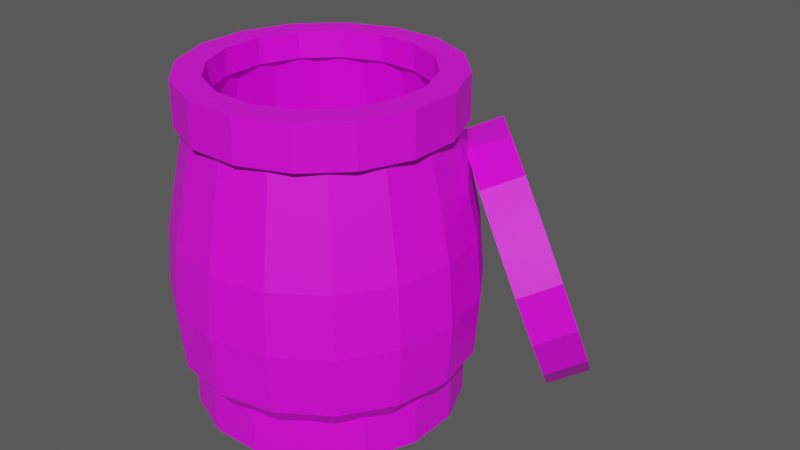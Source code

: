 # Source: Barrel_2.blend  (saved by Blender 3.3.6; exported with 4.5.12 LTS)
import bpy
from mathutils import Matrix  # noqa: F401  (used for matrix-valued properties, if any)

bpy.ops.wm.read_factory_settings(use_empty=True)
scene = bpy.context.scene
scene.name = 'Scene'

# ---- images (referenced by path relative to the original .blend; pixels are not part of the script)
import os
ASSET_DIR = os.environ.get("B2B_ASSET_DIR", "")  # directory of the original .blend (textures are referenced by path, not embedded)
HERE = os.path.dirname(os.path.abspath(__file__))  # packed textures are extracted next to this script under _unpacked/

def load_image(name, relpath, width, height, colorspace="sRGB"):
    """Load a texture the original file referenced (path relative to the .blend, or extracted next to this script)."""
    p = next((c for c in (os.path.join(HERE, relpath), os.path.join(ASSET_DIR, relpath)) if relpath and os.path.exists(c)), "")
    if p:
        img = bpy.data.images.load(p, check_existing=True)
        img.name = name
    else:  # same state as the original file: an image datablock whose file is absent (Cycles renders it pink)
        img = bpy.data.images.new(name, width, height)
        img.source = "FILE"
        img.filepath = "//" + (relpath or name)
    img.colorspace_settings.name = colorspace
    return img
img_txr_3d_barrel_png_001 = load_image('Txr_3D_Barrel.png.001', 'Txr_3D_Barrel.png', 1024, 1024, 'sRGB')

# ---- materials (node trees are filled in below, after node groups)
mat_barrel2 = bpy.data.materials.new('Barrel2')

# ---- material node trees
mat_barrel2.use_nodes = True; mat_barrel2.node_tree.nodes.clear()
_N = mat_barrel2.node_tree.nodes; _L = mat_barrel2.node_tree.links
n0 = _N.new('ShaderNodeBsdfPrincipled'); n0.name = 'Principled BSDF'; n0.location = (10, 300)
n0.distribution = 'GGX'
n0.subsurface_method = 'RANDOM_WALK_SKIN'
n0.inputs[3].default_value = 1.45
n0.inputs[27].default_value = (0.0, 0.0, 0.0, 1.0)
n0.inputs[28].default_value = 1.0
n1 = _N.new('ShaderNodeOutputMaterial'); n1.name = 'Material Output'; n1.location = (300, 300)
n2 = _N.new('ShaderNodeTexImage'); n2.name = 'Image Texture'; n2.location = (-280, 280)
n2.image = img_txr_3d_barrel_png_001
n2.interpolation = 'Closest'
_L.new(n0.outputs[0], n1.inputs[0])
_L.new(n2.outputs[0], n0.inputs[0])
_L.new(n2.outputs[1], n0.inputs[4])
n1.is_active_output = True

# ---- world
world_world_001 = bpy.data.worlds.new('World.001'); scene.world = world_world_001
world_world_001.use_nodes = True; world_world_001.node_tree.nodes.clear()
_N = world_world_001.node_tree.nodes; _L = world_world_001.node_tree.links
n0 = _N.new('ShaderNodeBackground'); n0.name = 'Background'; n0.location = (10, 300)
n0.inputs[0].default_value = (0.08001, 0.08001, 0.08001, 1.0)
n1 = _N.new('ShaderNodeOutputWorld'); n1.name = 'World Output'; n1.location = (300, 300)
_L.new(n0.outputs[0], n1.inputs[0])
n1.is_active_output = True
world_world_001.use_sun_shadow = False
world_world_001.sun_shadow_jitter_overblur = 0.0

# ---- meshes
me_barrel2 = bpy.data.meshes.new('Barrel2')
me_barrel2.from_pydata([(0.05289, 0.682, 0.6453), (0.106, 0.5647, 0.7635), (0.1993, 0.4321, 0.8288), (0.3185, 0.3043, 0.8311), (0.4455, 0.2007, 0.7702), (0.221, 0.7308, 0.6456), (0.2629, 0.6384, 0.7387), (0.3364, 0.5339, 0.7902), (0.4303, 0.4331, 0.792), (0.5304, 0.3515, 0.744), (0.1539, 0.7771, 0.6942), (0.207, 0.6598, 0.8124), (0.3003, 0.5271, 0.8777), (0.4195, 0.3993, 0.88), (0.5465, 0.2958, 0.8191), (0.1604, 0.6738, 0.6162), (0.2023, 0.5814, 0.7094), (0.2758, 0.4768, 0.7608), (0.3697, 0.3761, 0.7627), (0.4698, 0.2945, 0.7147), (0.04796, 0.7661, 0.4921), (0.092, 0.8041, 0.3273), (0.1783, 0.7903, 0.1759), (0.2937, 0.7268, 0.06101), (0.2171, 0.7971, 0.5248), (0.2518, 0.8271, 0.3949), (0.3198, 0.8162, 0.2756), (0.4108, 0.7661, 0.1851), (0.1489, 0.8611, 0.541), (0.193, 0.8992, 0.3762), (0.2793, 0.8854, 0.2248), (0.3947, 0.8219, 0.1099), (0.1565, 0.74, 0.4955), (0.1912, 0.77, 0.3656), (0.2592, 0.7592, 0.2463), (0.3502, 0.7091, 0.1557), (0.6863, 0.2455, 0.1859), (0.6913, 0.1614, 0.3391), (0.6472, 0.1234, 0.504), (0.5609, 0.1372, 0.6553), (0.7202, 0.3868, 0.2835), (0.7241, 0.3206, 0.4042), (0.6894, 0.2906, 0.5342), (0.6214, 0.3015, 0.6535), (0.7873, 0.3406, 0.2349), (0.7922, 0.2565, 0.388), (0.7482, 0.2185, 0.5529), (0.6619, 0.2323, 0.7043), (0.6596, 0.3298, 0.2542), (0.6635, 0.2635, 0.3749), (0.6288, 0.2336, 0.5048), (0.5608, 0.2444, 0.6241), (0.6332, 0.3628, 0.06772), (0.5399, 0.4954, 0.002465), (0.4207, 0.6233, 0.0001096), (0.6783, 0.4792, 0.1903), (0.6048, 0.5838, 0.1389), (0.5109, 0.6845, 0.1371), (0.7342, 0.4578, 0.1166), (0.6409, 0.5905, 0.05138), (0.5217, 0.7183, 0.04902), (0.6177, 0.4222, 0.161), (0.5442, 0.5268, 0.1096), (0.4503, 0.6275, 0.1077), (0.1604, 0.6738, 0.6162), (0.2023, 0.5814, 0.7094), (0.2758, 0.4768, 0.7608), (0.3697, 0.3761, 0.7627), (0.4698, 0.2945, 0.7147), (0.41, 0.5018, 0.4352), (0.1565, 0.74, 0.4955), (0.1912, 0.77, 0.3656), (0.2592, 0.7592, 0.2463), (0.3502, 0.7091, 0.1557), (0.6596, 0.3298, 0.2542), (0.6635, 0.2635, 0.3749), (0.6288, 0.2336, 0.5048), (0.5608, 0.2444, 0.6241), (0.6177, 0.4222, 0.161), (0.5442, 0.5268, 0.1096), (0.4503, 0.6275, 0.1077), (-5.96e-08, -0.448, 0.1471), (0.1714, -0.4139, 0.1471), (0.3168, -0.3168, 0.1471), (0.4139, -0.1714, 0.1471), (0.448, 4.768e-07, 0.1471), (2.98e-08, -0.4928, 0.2059), (0.1886, -0.4553, 0.2059), (0.3485, -0.3485, 0.2059), (0.4553, -0.1886, 0.2059), (0.4928, 4.768e-07, 0.2059), (-5.96e-08, -0.4928, 0.6176), (0.1886, -0.4553, 0.6176), (0.3485, -0.3485, 0.6176), (0.4553, -0.1886, 0.6176), (0.4928, 4.768e-07, 0.6176), (-5.96e-08, -0.4136, 1.0), (0.1583, -0.3821, 1.0), (0.2925, -0.2925, 1.0), (0.3821, -0.1583, 1.0), (0.4136, 5.364e-07, 1.0), (0.5091, 5.364e-07, 0.4118), (0.4704, -0.1948, 0.4118), (-2.98e-08, -0.5091, 0.4118), (0.1948, -0.4704, 0.4118), (0.36, -0.36, 0.4118), (-0.1714, -0.4139, 0.1471), (-0.3168, -0.3168, 0.1471), (-0.4139, -0.1714, 0.1471), (-0.448, 4.768e-07, 0.1471), (-0.1886, -0.4553, 0.2059), (-0.3485, -0.3485, 0.2059), (-0.4553, -0.1886, 0.2059), (-0.4928, 4.172e-07, 0.2059), (-0.1886, -0.4553, 0.6176), (-0.3485, -0.3485, 0.6176), (-0.4553, -0.1886, 0.6176), (-0.4928, 4.768e-07, 0.6176), (-0.1583, -0.3821, 1.0), (-0.2925, -0.2925, 1.0), (-0.3821, -0.1583, 1.0), (-0.4136, 4.172e-07, 1.0), (-0.5091, 5.364e-07, 0.4118), (-0.4704, -0.1948, 0.4118), (-0.1948, -0.4704, 0.4118), (-0.36, -0.36, 0.4118), (-2.98e-08, 0.448, 0.1471), (0.1714, 0.4139, 0.1471), (0.3168, 0.3168, 0.1471), (0.4139, 0.1714, 0.1471), (0.0, 0.4928, 0.2059), (0.1886, 0.4553, 0.2059), (0.3485, 0.3485, 0.2059), (0.4553, 0.1886, 0.2059), (-5.96e-08, 0.4928, 0.6176), (0.1886, 0.4553, 0.6176), (0.3485, 0.3485, 0.6176), (0.4553, 0.1886, 0.6176), (-5.96e-08, 0.4136, 1.0), (0.1583, 0.3821, 1.0), (0.2925, 0.2925, 1.0), (0.3821, 0.1583, 1.0), (0.4704, 0.1948, 0.4118), (0.0, 0.5091, 0.4118), (0.1948, 0.4704, 0.4118), (0.36, 0.36, 0.4118), (-0.1714, 0.4139, 0.1471), (-0.3168, 0.3168, 0.1471), (-0.4139, 0.1714, 0.1471), (-0.1886, 0.4553, 0.2059), (-0.3485, 0.3485, 0.2059), (-0.4553, 0.1886, 0.2059), (-0.1886, 0.4553, 0.6176), (-0.3485, 0.3485, 0.6176), (-0.4553, 0.1886, 0.6176), (-0.1583, 0.3821, 1.0), (-0.2925, 0.2925, 1.0), (-0.3821, 0.1583, 1.0), (-0.4704, 0.1948, 0.4118), (-0.1948, 0.4704, 0.4118), (-0.36, 0.36, 0.4118), (-0.376, -0.2435, 0.9706), (-0.2542, -0.3689, 0.9706), (-0.09367, -0.4381, 0.9706), (0.08111, -0.4406, 0.9706), (0.2435, -0.376, 0.9706), (-0.2963, -0.1919, 1.118), (-0.2003, -0.2907, 1.118), (-0.07382, -0.3453, 1.118), (0.06393, -0.3472, 1.118), (0.1919, -0.2963, 1.118), (-0.376, -0.2435, 1.118), (-0.2542, -0.3689, 1.118), (-0.09367, -0.4381, 1.118), (0.08111, -0.4406, 1.118), (0.2435, -0.376, 1.118), (-0.2963, -0.1919, 1.029), (-0.2003, -0.2907, 1.029), (-0.07382, -0.3453, 1.029), (0.06393, -0.3472, 1.029), (0.1919, -0.2963, 1.029), (-0.4406, -0.08111, 0.9706), (-0.4381, 0.09367, 0.9706), (-0.3689, 0.2542, 0.9706), (-0.2435, 0.376, 0.9706), (-0.3472, -0.06393, 1.118), (-0.3453, 0.07382, 1.118), (-0.2907, 0.2003, 1.118), (-0.1919, 0.2963, 1.118), (-0.4406, -0.08111, 1.118), (-0.4381, 0.09367, 1.118), (-0.3689, 0.2542, 1.118), (-0.2435, 0.376, 1.118), (-0.3472, -0.06393, 1.029), (-0.3453, 0.07382, 1.029), (-0.2907, 0.2003, 1.029), (-0.1919, 0.2963, 1.029), (0.376, 0.2435, 0.9706), (0.4406, 0.08112, 0.9706), (0.4381, -0.09367, 0.9706), (0.3689, -0.2542, 0.9706), (0.2963, 0.1919, 1.118), (0.3472, 0.06393, 1.118), (0.3453, -0.07382, 1.118), (0.2907, -0.2003, 1.118), (0.376, 0.2435, 1.118), (0.4406, 0.08112, 1.118), (0.4381, -0.09367, 1.118), (0.3689, -0.2542, 1.118), (0.2963, 0.1919, 1.029), (0.3472, 0.06393, 1.029), (0.3453, -0.07382, 1.029), (0.2907, -0.2003, 1.029), (0.2542, 0.3689, 0.9706), (0.09367, 0.4381, 0.9706), (-0.08111, 0.4406, 0.9706), (0.2003, 0.2907, 1.118), (0.07382, 0.3453, 1.118), (-0.06393, 0.3472, 1.118), (0.2542, 0.3689, 1.118), (0.09367, 0.4381, 1.118), (-0.08111, 0.4406, 1.118), (0.2003, 0.2907, 1.029), (0.07382, 0.3453, 1.029), (-0.06393, 0.3472, 1.029), (-0.0874, -0.4394, 8.941e-08), (0.0874, -0.4394, 5.96e-08), (0.2489, -0.3725, 5.96e-08), (0.3725, -0.2489, 5.96e-08), (0.4394, -0.0874, 5.96e-08), (-0.06888, -0.3463, 0.1471), (0.06888, -0.3463, 0.1471), (0.1962, -0.2936, 0.1471), (0.2936, -0.1962, 0.1471), (0.3463, -0.06888, 0.1471), (-0.0874, -0.4394, 0.1471), (0.0874, -0.4394, 0.1471), (0.2489, -0.3725, 0.1471), (0.3725, -0.2489, 0.1471), (0.4394, -0.0874, 0.1471), (-0.06888, -0.3463, 0.05882), (0.06888, -0.3463, 0.05882), (0.1962, -0.2936, 0.05882), (0.2936, -0.1962, 0.05882), (0.3463, -0.06888, 0.05882), (-0.2489, -0.3725, 5.96e-08), (-0.3725, -0.2489, 8.941e-08), (-0.4394, -0.0874, 2.98e-08), (-0.4394, 0.0874, 2.98e-08), (-0.1962, -0.2936, 0.1471), (-0.2936, -0.1962, 0.1471), (-0.3463, -0.06888, 0.1471), (-0.3463, 0.06888, 0.1471), (-0.2489, -0.3725, 0.1471), (-0.3725, -0.2489, 0.1471), (-0.4394, -0.0874, 0.1471), (-0.4394, 0.0874, 0.1471), (-0.1962, -0.2936, 0.05882), (-0.2936, -0.1962, 0.05882), (-0.3463, -0.06888, 0.05882), (-0.3463, 0.06888, 0.05882), (0.0874, 0.4394, 5.96e-08), (0.2489, 0.3725, 2.98e-08), (0.3725, 0.2489, 5.96e-08), (0.4394, 0.0874, 5.96e-08), (0.06888, 0.3463, 0.1471), (0.1962, 0.2936, 0.1471), (0.2936, 0.1962, 0.1471), (0.3463, 0.06888, 0.1471), (0.0874, 0.4394, 0.1471), (0.2489, 0.3725, 0.1471), (0.3725, 0.2489, 0.1471), (0.4394, 0.0874, 0.1471), (0.06888, 0.3463, 0.05882), (0.1962, 0.2936, 0.05882), (0.2936, 0.1962, 0.05882), (0.3463, 0.06888, 0.05882), (-0.0874, 0.4394, 5.96e-08), (-0.2489, 0.3725, 5.96e-08), (-0.3725, 0.2489, 5.96e-08), (-0.06888, 0.3463, 0.1471), (-0.1962, 0.2936, 0.1471), (-0.2936, 0.1962, 0.1471), (-0.0874, 0.4394, 0.1471), (-0.2489, 0.3725, 0.1471), (-0.3725, 0.2489, 0.1471), (-0.06888, 0.3463, 0.05882), (-0.1962, 0.2936, 0.05882), (-0.2936, 0.1962, 0.05882), (0.000607, -0.398, 0.1292), (0.1529, -0.3677, 0.1292), (0.2819, -0.2814, 0.1292), (0.3682, -0.1524, 0.1292), (0.3985, -0.0001202, 0.1292), (0.0006071, -0.4378, 0.1912), (0.1681, -0.4045, 0.1912), (0.3101, -0.3096, 0.1912), (0.4049, -0.1676, 0.1912), (0.4383, -0.0001202, 0.1912), (0.0006071, -0.4378, 0.6256), (0.1681, -0.4045, 0.6256), (0.3101, -0.3096, 0.6256), (0.4049, -0.1676, 0.6256), (0.4383, -0.0001203, 0.6256), (0.000607, -0.3674, 1.029), (0.1412, -0.3395, 1.029), (0.2603, -0.2598, 1.029), (0.3399, -0.1407, 1.029), (0.3679, -0.0001202, 1.029), (0.4527, -0.0001202, 0.4084), (0.4183, -0.1731, 0.4084), (0.0006071, -0.4523, 0.4084), (0.1736, -0.4178, 0.4084), (0.3203, -0.3198, 0.4084), (-0.1516, -0.3677, 0.1292), (-0.2807, -0.2814, 0.1292), (-0.367, -0.1524, 0.1292), (-0.3973, -0.0001202, 0.1292), (-0.1669, -0.4045, 0.1912), (-0.3089, -0.3096, 0.1912), (-0.4037, -0.1676, 0.1912), (-0.437, -0.0001202, 0.1912), (-0.1669, -0.4045, 0.6256), (-0.3089, -0.3096, 0.6256), (-0.4037, -0.1676, 0.6256), (-0.437, -0.0001203, 0.6256), (-0.14, -0.3395, 1.029), (-0.2591, -0.2598, 1.029), (-0.3387, -0.1407, 1.029), (-0.3667, -0.0001203, 1.029), (-0.4515, -0.0001203, 0.4084), (-0.4171, -0.1731, 0.4084), (-0.1724, -0.4178, 0.4084), (-0.3191, -0.3198, 0.4084), (0.0006071, 0.3977, 0.1292), (0.1529, 0.3675, 0.1292), (0.2819, 0.2812, 0.1292), (0.3682, 0.1521, 0.1292), (0.0006071, 0.4375, 0.1912), (0.1681, 0.4042, 0.1912), (0.3101, 0.3093, 0.1912), (0.4049, 0.1674, 0.1912), (0.000607, 0.4375, 0.6256), (0.1681, 0.4042, 0.6256), (0.3101, 0.3093, 0.6256), (0.4049, 0.1674, 0.6256), (0.0006071, 0.3672, 1.029), (0.1412, 0.3392, 1.029), (0.2603, 0.2596, 1.029), (0.3399, 0.1404, 1.029), (0.4183, 0.1729, 0.4084), (0.0006071, 0.452, 0.4084), (0.1736, 0.4176, 0.4084), (0.3203, 0.3196, 0.4084), (-0.1516, 0.3675, 0.1292), (-0.2807, 0.2812, 0.1292), (-0.367, 0.1521, 0.1292), (-0.1669, 0.4042, 0.1912), (-0.3089, 0.3093, 0.1912), (-0.4037, 0.1674, 0.1912), (-0.1669, 0.4042, 0.6256), (-0.3089, 0.3093, 0.6256), (-0.4037, 0.1674, 0.6256), (-0.14, 0.3392, 1.029), (-0.2591, 0.2596, 1.029), (-0.3387, 0.1404, 1.029), (-0.4171, 0.1729, 0.4084), (-0.1724, 0.4176, 0.4084), (-0.3191, 0.3196, 0.4084), (0.3908, -0.07774, 0.1292)], [], [(5, 6, 16, 15), (0, 1, 11, 10), (1, 2, 12, 11), (2, 3, 13, 12), (3, 4, 14, 13), (6, 5, 10, 11), (7, 6, 11, 12), (8, 7, 12, 13), (9, 8, 13, 14), (6, 7, 17, 16), (7, 8, 18, 17), (8, 9, 19, 18), (5, 15, 32, 24), (0, 10, 28, 20), (20, 28, 29, 21), (21, 29, 30, 22), (22, 30, 31, 23), (24, 28, 10, 5), (25, 29, 28, 24), (26, 30, 29, 25), (27, 31, 30, 26), (24, 32, 33, 25), (25, 33, 34, 26), (26, 34, 35, 27), (40, 48, 49, 41), (36, 44, 45, 37), (37, 45, 46, 38), (38, 46, 47, 39), (39, 47, 14, 4), (41, 45, 44, 40), (42, 46, 45, 41), (43, 47, 46, 42), (9, 14, 47, 43), (41, 49, 50, 42), (42, 50, 51, 43), (43, 51, 19, 9), (40, 55, 61, 48), (36, 52, 58, 44), (52, 53, 59, 58), (53, 54, 60, 59), (54, 23, 31, 60), (55, 40, 44, 58), (56, 55, 58, 59), (57, 56, 59, 60), (27, 57, 60, 31), (55, 56, 62, 61), (56, 57, 63, 62), (57, 27, 35, 63), (65, 66, 67, 68, 69, 64), (70, 64, 69, 73, 72, 71), (75, 74, 69, 68, 77, 76), (78, 79, 80, 73, 69, 74), (81, 82, 87, 86), (82, 83, 88, 87), (83, 84, 89, 88), (84, 85, 90, 89), (91, 92, 97, 96), (102, 101, 95, 94), (103, 104, 92, 91), (104, 105, 93, 92), (105, 102, 94, 93), (92, 93, 98, 97), (93, 94, 99, 98), (94, 95, 100, 99), (88, 89, 102, 105), (87, 88, 105, 104), (86, 87, 104, 103), (89, 90, 101, 102), (81, 86, 110, 106), (106, 110, 111, 107), (107, 111, 112, 108), (108, 112, 113, 109), (91, 96, 118, 114), (123, 116, 117, 122), (103, 91, 114, 124), (124, 114, 115, 125), (125, 115, 116, 123), (114, 118, 119, 115), (115, 119, 120, 116), (116, 120, 121, 117), (111, 125, 123, 112), (110, 124, 125, 111), (86, 103, 124, 110), (112, 123, 122, 113), (126, 130, 131, 127), (127, 131, 132, 128), (128, 132, 133, 129), (129, 133, 90, 85), (134, 138, 139, 135), (142, 137, 95, 101), (143, 134, 135, 144), (144, 135, 136, 145), (145, 136, 137, 142), (135, 139, 140, 136), (136, 140, 141, 137), (137, 141, 100, 95), (132, 145, 142, 133), (131, 144, 145, 132), (130, 143, 144, 131), (133, 142, 101, 90), (126, 146, 149, 130), (146, 147, 150, 149), (147, 148, 151, 150), (148, 109, 113, 151), (134, 152, 155, 138), (158, 122, 117, 154), (143, 159, 152, 134), (159, 160, 153, 152), (160, 158, 154, 153), (152, 153, 156, 155), (153, 154, 157, 156), (154, 117, 121, 157), (150, 151, 158, 160), (149, 150, 160, 159), (130, 149, 159, 143), (151, 113, 122, 158), (166, 167, 177, 176), (161, 162, 172, 171), (162, 163, 173, 172), (163, 164, 174, 173), (164, 165, 175, 174), (167, 166, 171, 172), (168, 167, 172, 173), (169, 168, 173, 174), (170, 169, 174, 175), (167, 168, 178, 177), (168, 169, 179, 178), (169, 170, 180, 179), (166, 176, 193, 185), (161, 171, 189, 181), (181, 189, 190, 182), (182, 190, 191, 183), (183, 191, 192, 184), (185, 189, 171, 166), (186, 190, 189, 185), (187, 191, 190, 186), (188, 192, 191, 187), (185, 193, 194, 186), (186, 194, 195, 187), (187, 195, 196, 188), (201, 209, 210, 202), (197, 205, 206, 198), (198, 206, 207, 199), (199, 207, 208, 200), (200, 208, 175, 165), (202, 206, 205, 201), (203, 207, 206, 202), (204, 208, 207, 203), (170, 175, 208, 204), (202, 210, 211, 203), (203, 211, 212, 204), (204, 212, 180, 170), (201, 216, 222, 209), (197, 213, 219, 205), (213, 214, 220, 219), (214, 215, 221, 220), (215, 184, 192, 221), (216, 201, 205, 219), (217, 216, 219, 220), (218, 217, 220, 221), (188, 218, 221, 192), (216, 217, 223, 222), (217, 218, 224, 223), (218, 188, 196, 224), (230, 231, 241, 240), (225, 226, 236, 235), (226, 227, 237, 236), (227, 228, 238, 237), (228, 229, 239, 238), (231, 230, 235, 236), (232, 231, 236, 237), (233, 232, 237, 238), (234, 233, 238, 239), (231, 232, 242, 241), (232, 233, 243, 242), (233, 234, 244, 243), (230, 240, 257, 249), (225, 235, 253, 245), (245, 253, 254, 246), (246, 254, 255, 247), (247, 255, 256, 248), (249, 253, 235, 230), (250, 254, 253, 249), (251, 255, 254, 250), (252, 256, 255, 251), (249, 257, 258, 250), (250, 258, 259, 251), (251, 259, 260, 252), (265, 273, 274, 266), (261, 269, 270, 262), (262, 270, 271, 263), (263, 271, 272, 264), (264, 272, 239, 229), (266, 270, 269, 265), (267, 271, 270, 266), (268, 272, 271, 267), (234, 239, 272, 268), (266, 274, 275, 267), (267, 275, 276, 268), (268, 276, 244, 234), (265, 280, 286, 273), (261, 277, 283, 269), (277, 278, 284, 283), (278, 279, 285, 284), (279, 248, 256, 285), (280, 265, 269, 283), (281, 280, 283, 284), (282, 281, 284, 285), (252, 282, 285, 256), (280, 281, 287, 286), (281, 282, 288, 287), (282, 252, 260, 288), (289, 294, 295, 290), (290, 295, 296, 291), (291, 296, 297, 292), (292, 297, 298, 293), (299, 304, 305, 300), (310, 302, 303, 309), (311, 299, 300, 312), (312, 300, 301, 313), (313, 301, 302, 310), (300, 305, 306, 301), (301, 306, 307, 302), (302, 307, 308, 303), (296, 313, 310, 297), (295, 312, 313, 296), (294, 311, 312, 295), (297, 310, 309, 298), (289, 314, 318, 294), (314, 315, 319, 318), (315, 316, 320, 319), (316, 317, 321, 320), (299, 322, 326, 304), (331, 330, 325, 324), (311, 332, 322, 299), (332, 333, 323, 322), (333, 331, 324, 323), (322, 323, 327, 326), (323, 324, 328, 327), (324, 325, 329, 328), (319, 320, 331, 333), (318, 319, 333, 332), (294, 318, 332, 311), (320, 321, 330, 331), (334, 335, 339, 338), (335, 336, 340, 339), (336, 337, 341, 340), (337, 293, 298, 341), (342, 343, 347, 346), (350, 309, 303, 345), (351, 352, 343, 342), (352, 353, 344, 343), (353, 350, 345, 344), (343, 344, 348, 347), (344, 345, 349, 348), (345, 303, 308, 349), (340, 341, 350, 353), (339, 340, 353, 352), (338, 339, 352, 351), (341, 298, 309, 350), (334, 338, 357, 354), (354, 357, 358, 355), (355, 358, 359, 356), (356, 359, 321, 317), (342, 346, 363, 360), (366, 362, 325, 330), (351, 342, 360, 367), (367, 360, 361, 368), (368, 361, 362, 366), (360, 363, 364, 361), (361, 364, 365, 362), (362, 365, 329, 325), (358, 368, 366, 359), (357, 367, 368, 358), (338, 351, 367, 357), (359, 366, 330, 321)])
_uv = me_barrel2.uv_layers.new(name='UVMap')
_uv.uv.foreach_set('vector', [0.125, 0.6406, 0.2031, 0.6406, 0.2031, 0.6875, 0.125, 0.6875, 0.4219, 0.5938, 0.3281, 0.5938, 0.3281, 0.5156, 0.4219, 0.5156, 0.3281, 0.5938, 0.2344, 0.5938, 0.2344, 0.5156, 0.3281, 0.5156, 0.2344, 0.5938, 0.1406, 0.5938, 0.1406, 0.5156, 0.2344, 0.5156, 0.1406, 0.5938, 0.04688, 0.5938, 0.04688, 0.5156, 0.1406, 0.5156, 0.3438, 0.4688, 0.4062, 0.4688, 0.4219, 0.5156, 0.3281, 0.5156, 0.2656, 0.4375, 0.3438, 0.4688, 0.3281, 0.5156, 0.25, 0.4844, 0.2188, 0.3906, 0.2656, 0.4375, 0.25, 0.4844, 0.1719, 0.4219, 0.1875, 0.3125, 0.2188, 0.3906, 0.1719, 0.4219, 0.1406, 0.3281, 0.2031, 0.6406, 0.2812, 0.6406, 0.2812, 0.6875, 0.2031, 0.6875, 0.2812, 0.6406, 0.3438, 0.6406, 0.3438, 0.6875, 0.2812, 0.6875, 0.3438, 0.6406, 0.4219, 0.6406, 0.4219, 0.6875, 0.3438, 0.6875, 0.125, 0.6406, 0.125, 0.6875, 0.2031, 0.6875, 0.2031, 0.6406, 0.4219, 0.5938, 0.4219, 0.5156, 0.3281, 0.5156, 0.3281, 0.5938, 0.3281, 0.5938, 0.3281, 0.5156, 0.2344, 0.5156, 0.2344, 0.5938, 0.2344, 0.5938, 0.2344, 0.5156, 0.1406, 0.5156, 0.1406, 0.5938, 0.1406, 0.5938, 0.1406, 0.5156, 0.04688, 0.5156, 0.04688, 0.5938, 0.3438, 0.4688, 0.3281, 0.5156, 0.4219, 0.5156, 0.4062, 0.4688, 0.2656, 0.4375, 0.25, 0.4844, 0.3281, 0.5156, 0.3438, 0.4688, 0.2188, 0.3906, 0.1719, 0.4219, 0.25, 0.4844, 0.2656, 0.4375, 0.1875, 0.3125, 0.1406, 0.3281, 0.1719, 0.4219, 0.2188, 0.3906, 0.2031, 0.6406, 0.2031, 0.6875, 0.2812, 0.6875, 0.2812, 0.6406, 0.2812, 0.6406, 0.2812, 0.6875, 0.3438, 0.6875, 0.3438, 0.6406, 0.3438, 0.6406, 0.3438, 0.6875, 0.4219, 0.6875, 0.4219, 0.6406, 0.125, 0.6406, 0.125, 0.6875, 0.2031, 0.6875, 0.2031, 0.6406, 0.4219, 0.5938, 0.4219, 0.5156, 0.3281, 0.5156, 0.3281, 0.5938, 0.3281, 0.5938, 0.3281, 0.5156, 0.2344, 0.5156, 0.2344, 0.5938, 0.2344, 0.5938, 0.2344, 0.5156, 0.1406, 0.5156, 0.1406, 0.5938, 0.1406, 0.5938, 0.1406, 0.5156, 0.04688, 0.5156, 0.04688, 0.5938, 0.3438, 0.4688, 0.3281, 0.5156, 0.4219, 0.5156, 0.4062, 0.4688, 0.2656, 0.4375, 0.25, 0.4844, 0.3281, 0.5156, 0.3438, 0.4688, 0.2188, 0.3906, 0.1719, 0.4219, 0.25, 0.4844, 0.2656, 0.4375, 0.1875, 0.3125, 0.1406, 0.3281, 0.1719, 0.4219, 0.2188, 0.3906, 0.2031, 0.6406, 0.2031, 0.6875, 0.2812, 0.6875, 0.2812, 0.6406, 0.2812, 0.6406, 0.2812, 0.6875, 0.3438, 0.6875, 0.3438, 0.6406, 0.3438, 0.6406, 0.3438, 0.6875, 0.4219, 0.6875, 0.4219, 0.6406, 0.125, 0.6406, 0.2031, 0.6406, 0.2031, 0.6875, 0.125, 0.6875, 0.4219, 0.5938, 0.3281, 0.5938, 0.3281, 0.5156, 0.4219, 0.5156, 0.3281, 0.5938, 0.2344, 0.5938, 0.2344, 0.5156, 0.3281, 0.5156, 0.2344, 0.5938, 0.1406, 0.5938, 0.1406, 0.5156, 0.2344, 0.5156, 0.1406, 0.5938, 0.04688, 0.5938, 0.04688, 0.5156, 0.1406, 0.5156, 0.3438, 0.4688, 0.4062, 0.4688, 0.4219, 0.5156, 0.3281, 0.5156, 0.2656, 0.4375, 0.3438, 0.4688, 0.3281, 0.5156, 0.25, 0.4844, 0.2188, 0.3906, 0.2656, 0.4375, 0.25, 0.4844, 0.1719, 0.4219, 0.1875, 0.3125, 0.2188, 0.3906, 0.1719, 0.4219, 0.1406, 0.3281, 0.2031, 0.6406, 0.2812, 0.6406, 0.2812, 0.6875, 0.2031, 0.6875, 0.2812, 0.6406, 0.3438, 0.6406, 0.3438, 0.6875, 0.2812, 0.6875, 0.3438, 0.6406, 0.4219, 0.6406, 0.4219, 0.6875, 0.3438, 0.6875, 0.3281, 0.4219, 0.2656, 0.375, 0.2344, 0.3281, 0.2188, 0.25, 0.4062, 0.25, 0.4062, 0.4375, 0.3281, 0.4219, 0.4062, 0.4375, 0.4062, 0.25, 0.2188, 0.25, 0.2344, 0.3281, 0.2656, 0.375, 0.3281, 0.4219, 0.4062, 0.4375, 0.4062, 0.25, 0.2188, 0.25, 0.2344, 0.3281, 0.2656, 0.375, 0.3281, 0.4219, 0.2656, 0.375, 0.2344, 0.3281, 0.2188, 0.25, 0.4062, 0.25, 0.4062, 0.4375, 0.5, 0.2188, 0.5938, 0.2188, 0.5938, 0.25, 0.5, 0.25, 0.5938, 0.2188, 0.7031, 0.2188, 0.7031, 0.25, 0.5938, 0.25, 0.7031, 0.2188, 0.8125, 0.2188, 0.8125, 0.25, 0.7031, 0.25, 0.8125, 0.2188, 0.9219, 0.2188, 0.9219, 0.25, 0.8125, 0.25, 0.5, 0.4688, 0.5938, 0.4688, 0.5938, 0.6875, 0.5, 0.6875, 0.8125, 0.3594, 0.9219, 0.3594, 0.9219, 0.4688, 0.8125, 0.4688, 0.5, 0.3594, 0.5938, 0.3594, 0.5938, 0.4688, 0.5, 0.4688, 0.5938, 0.3594, 0.7031, 0.3594, 0.7031, 0.4688, 0.5938, 0.4688, 0.7031, 0.3594, 0.8125, 0.3594, 0.8125, 0.4688, 0.7031, 0.4688, 0.5938, 0.4688, 0.7031, 0.4688, 0.7031, 0.6875, 0.5938, 0.6875, 0.7031, 0.4688, 0.8125, 0.4688, 0.8125, 0.6875, 0.7031, 0.6875, 0.8125, 0.4688, 0.9219, 0.4688, 0.9219, 0.6875, 0.8125, 0.6875, 0.7031, 0.25, 0.8125, 0.25, 0.8125, 0.3594, 0.7031, 0.3594, 0.5938, 0.25, 0.7031, 0.25, 0.7031, 0.3594, 0.5938, 0.3594, 0.5, 0.25, 0.5938, 0.25, 0.5938, 0.3594, 0.5, 0.3594, 0.8125, 0.25, 0.9219, 0.25, 0.9219, 0.3594, 0.8125, 0.3594, 0.5, 0.2188, 0.5, 0.25, 0.5938, 0.25, 0.5938, 0.2188, 0.5938, 0.2188, 0.5938, 0.25, 0.7031, 0.25, 0.7031, 0.2188, 0.7031, 0.2188, 0.7031, 0.25, 0.8125, 0.25, 0.8125, 0.2188, 0.8125, 0.2188, 0.8125, 0.25, 0.9219, 0.25, 0.9219, 0.2188, 0.5, 0.4688, 0.5, 0.6875, 0.5938, 0.6875, 0.5938, 0.4688, 0.8125, 0.3594, 0.8125, 0.4688, 0.9219, 0.4688, 0.9219, 0.3594, 0.5, 0.3594, 0.5, 0.4688, 0.5938, 0.4688, 0.5938, 0.3594, 0.5938, 0.3594, 0.5938, 0.4688, 0.7031, 0.4688, 0.7031, 0.3594, 0.7031, 0.3594, 0.7031, 0.4688, 0.8125, 0.4688, 0.8125, 0.3594, 0.5938, 0.4688, 0.5938, 0.6875, 0.7031, 0.6875, 0.7031, 0.4688, 0.7031, 0.4688, 0.7031, 0.6875, 0.8125, 0.6875, 0.8125, 0.4688, 0.8125, 0.4688, 0.8125, 0.6875, 0.9219, 0.6875, 0.9219, 0.4688, 0.7031, 0.25, 0.7031, 0.3594, 0.8125, 0.3594, 0.8125, 0.25, 0.5938, 0.25, 0.5938, 0.3594, 0.7031, 0.3594, 0.7031, 0.25, 0.5, 0.25, 0.5, 0.3594, 0.5938, 0.3594, 0.5938, 0.25, 0.8125, 0.25, 0.8125, 0.3594, 0.9219, 0.3594, 0.9219, 0.25, 0.5, 0.2188, 0.5, 0.25, 0.5938, 0.25, 0.5938, 0.2188, 0.5938, 0.2188, 0.5938, 0.25, 0.7031, 0.25, 0.7031, 0.2188, 0.7031, 0.2188, 0.7031, 0.25, 0.8125, 0.25, 0.8125, 0.2188, 0.8125, 0.2188, 0.8125, 0.25, 0.9219, 0.25, 0.9219, 0.2188, 0.5, 0.4688, 0.5, 0.6875, 0.5938, 0.6875, 0.5938, 0.4688, 0.8125, 0.3594, 0.8125, 0.4688, 0.9219, 0.4688, 0.9219, 0.3594, 0.5, 0.3594, 0.5, 0.4688, 0.5938, 0.4688, 0.5938, 0.3594, 0.5938, 0.3594, 0.5938, 0.4688, 0.7031, 0.4688, 0.7031, 0.3594, 0.7031, 0.3594, 0.7031, 0.4688, 0.8125, 0.4688, 0.8125, 0.3594, 0.5938, 0.4688, 0.5938, 0.6875, 0.7031, 0.6875, 0.7031, 0.4688, 0.7031, 0.4688, 0.7031, 0.6875, 0.8125, 0.6875, 0.8125, 0.4688, 0.8125, 0.4688, 0.8125, 0.6875, 0.9219, 0.6875, 0.9219, 0.4688, 0.7031, 0.25, 0.7031, 0.3594, 0.8125, 0.3594, 0.8125, 0.25, 0.5938, 0.25, 0.5938, 0.3594, 0.7031, 0.3594, 0.7031, 0.25, 0.5, 0.25, 0.5, 0.3594, 0.5938, 0.3594, 0.5938, 0.25, 0.8125, 0.25, 0.8125, 0.3594, 0.9219, 0.3594, 0.9219, 0.25, 0.5, 0.2188, 0.5938, 0.2188, 0.5938, 0.25, 0.5, 0.25, 0.5938, 0.2188, 0.7031, 0.2188, 0.7031, 0.25, 0.5938, 0.25, 0.7031, 0.2188, 0.8125, 0.2188, 0.8125, 0.25, 0.7031, 0.25, 0.8125, 0.2188, 0.9219, 0.2188, 0.9219, 0.25, 0.8125, 0.25, 0.5, 0.4688, 0.5938, 0.4688, 0.5938, 0.6875, 0.5, 0.6875, 0.8125, 0.3594, 0.9219, 0.3594, 0.9219, 0.4688, 0.8125, 0.4688, 0.5, 0.3594, 0.5938, 0.3594, 0.5938, 0.4688, 0.5, 0.4688, 0.5938, 0.3594, 0.7031, 0.3594, 0.7031, 0.4688, 0.5938, 0.4688, 0.7031, 0.3594, 0.8125, 0.3594, 0.8125, 0.4688, 0.7031, 0.4688, 0.5938, 0.4688, 0.7031, 0.4688, 0.7031, 0.6875, 0.5938, 0.6875, 0.7031, 0.4688, 0.8125, 0.4688, 0.8125, 0.6875, 0.7031, 0.6875, 0.8125, 0.4688, 0.9219, 0.4688, 0.9219, 0.6875, 0.8125, 0.6875, 0.7031, 0.25, 0.8125, 0.25, 0.8125, 0.3594, 0.7031, 0.3594, 0.5938, 0.25, 0.7031, 0.25, 0.7031, 0.3594, 0.5938, 0.3594, 0.5, 0.25, 0.5938, 0.25, 0.5938, 0.3594, 0.5, 0.3594, 0.8125, 0.25, 0.9219, 0.25, 0.9219, 0.3594, 0.8125, 0.3594, 0.125, 0.6406, 0.2031, 0.6406, 0.2031, 0.6875, 0.125, 0.6875, 0.4219, 0.5938, 0.3281, 0.5938, 0.3281, 0.5156, 0.4219, 0.5156, 0.3281, 0.5938, 0.2344, 0.5938, 0.2344, 0.5156, 0.3281, 0.5156, 0.2344, 0.5938, 0.1406, 0.5938, 0.1406, 0.5156, 0.2344, 0.5156, 0.1406, 0.5938, 0.04688, 0.5938, 0.04688, 0.5156, 0.1406, 0.5156, 0.3438, 0.4688, 0.4062, 0.4688, 0.4219, 0.5156, 0.3281, 0.5156, 0.2656, 0.4375, 0.3438, 0.4688, 0.3281, 0.5156, 0.25, 0.4844, 0.2188, 0.3906, 0.2656, 0.4375, 0.25, 0.4844, 0.1719, 0.4219, 0.1875, 0.3125, 0.2188, 0.3906, 0.1719, 0.4219, 0.1406, 0.3281, 0.2031, 0.6406, 0.2812, 0.6406, 0.2812, 0.6875, 0.2031, 0.6875, 0.2812, 0.6406, 0.3438, 0.6406, 0.3438, 0.6875, 0.2812, 0.6875, 0.3438, 0.6406, 0.4219, 0.6406, 0.4219, 0.6875, 0.3438, 0.6875, 0.125, 0.6406, 0.125, 0.6875, 0.2031, 0.6875, 0.2031, 0.6406, 0.4219, 0.5938, 0.4219, 0.5156, 0.3281, 0.5156, 0.3281, 0.5938, 0.3281, 0.5938, 0.3281, 0.5156, 0.2344, 0.5156, 0.2344, 0.5938, 0.2344, 0.5938, 0.2344, 0.5156, 0.1406, 0.5156, 0.1406, 0.5938, 0.1406, 0.5938, 0.1406, 0.5156, 0.04688, 0.5156, 0.04688, 0.5938, 0.3438, 0.4688, 0.3281, 0.5156, 0.4219, 0.5156, 0.4062, 0.4688, 0.2656, 0.4375, 0.25, 0.4844, 0.3281, 0.5156, 0.3438, 0.4688, 0.2188, 0.3906, 0.1719, 0.4219, 0.25, 0.4844, 0.2656, 0.4375, 0.1875, 0.3125, 0.1406, 0.3281, 0.1719, 0.4219, 0.2188, 0.3906, 0.2031, 0.6406, 0.2031, 0.6875, 0.2812, 0.6875, 0.2812, 0.6406, 0.2812, 0.6406, 0.2812, 0.6875, 0.3438, 0.6875, 0.3438, 0.6406, 0.3438, 0.6406, 0.3438, 0.6875, 0.4219, 0.6875, 0.4219, 0.6406, 0.125, 0.6406, 0.125, 0.6875, 0.2031, 0.6875, 0.2031, 0.6406, 0.4219, 0.5938, 0.4219, 0.5156, 0.3281, 0.5156, 0.3281, 0.5938, 0.3281, 0.5938, 0.3281, 0.5156, 0.2344, 0.5156, 0.2344, 0.5938, 0.2344, 0.5938, 0.2344, 0.5156, 0.1406, 0.5156, 0.1406, 0.5938, 0.1406, 0.5938, 0.1406, 0.5156, 0.04688, 0.5156, 0.04688, 0.5938, 0.3438, 0.4688, 0.3281, 0.5156, 0.4219, 0.5156, 0.4062, 0.4688, 0.2656, 0.4375, 0.25, 0.4844, 0.3281, 0.5156, 0.3438, 0.4688, 0.2188, 0.3906, 0.1719, 0.4219, 0.25, 0.4844, 0.2656, 0.4375, 0.1875, 0.3125, 0.1406, 0.3281, 0.1719, 0.4219, 0.2188, 0.3906, 0.2031, 0.6406, 0.2031, 0.6875, 0.2812, 0.6875, 0.2812, 0.6406, 0.2812, 0.6406, 0.2812, 0.6875, 0.3438, 0.6875, 0.3438, 0.6406, 0.3438, 0.6406, 0.3438, 0.6875, 0.4219, 0.6875, 0.4219, 0.6406, 0.125, 0.6406, 0.2031, 0.6406, 0.2031, 0.6875, 0.125, 0.6875, 0.4219, 0.5938, 0.3281, 0.5938, 0.3281, 0.5156, 0.4219, 0.5156, 0.3281, 0.5938, 0.2344, 0.5938, 0.2344, 0.5156, 0.3281, 0.5156, 0.2344, 0.5938, 0.1406, 0.5938, 0.1406, 0.5156, 0.2344, 0.5156, 0.1406, 0.5938, 0.04688, 0.5938, 0.04688, 0.5156, 0.1406, 0.5156, 0.3438, 0.4688, 0.4062, 0.4688, 0.4219, 0.5156, 0.3281, 0.5156, 0.2656, 0.4375, 0.3438, 0.4688, 0.3281, 0.5156, 0.25, 0.4844, 0.2188, 0.3906, 0.2656, 0.4375, 0.25, 0.4844, 0.1719, 0.4219, 0.1875, 0.3125, 0.2188, 0.3906, 0.1719, 0.4219, 0.1406, 0.3281, 0.2031, 0.6406, 0.2812, 0.6406, 0.2812, 0.6875, 0.2031, 0.6875, 0.2812, 0.6406, 0.3438, 0.6406, 0.3438, 0.6875, 0.2812, 0.6875, 0.3438, 0.6406, 0.4219, 0.6406, 0.4219, 0.6875, 0.3438, 0.6875, 0.125, 0.6406, 0.2031, 0.6406, 0.2031, 0.6875, 0.125, 0.6875, 0.4219, 0.5938, 0.3281, 0.5938, 0.3281, 0.5156, 0.4219, 0.5156, 0.3281, 0.5938, 0.2344, 0.5938, 0.2344, 0.5156, 0.3281, 0.5156, 0.2344, 0.5938, 0.1406, 0.5938, 0.1406, 0.5156, 0.2344, 0.5156, 0.1406, 0.5938, 0.04688, 0.5938, 0.04688, 0.5156, 0.1406, 0.5156, 0.3438, 0.4688, 0.4062, 0.4688, 0.4219, 0.5156, 0.3281, 0.5156, 0.2656, 0.4375, 0.3438, 0.4688, 0.3281, 0.5156, 0.25, 0.4844, 0.2188, 0.3906, 0.2656, 0.4375, 0.25, 0.4844, 0.1719, 0.4219, 0.1875, 0.3125, 0.2188, 0.3906, 0.1719, 0.4219, 0.1406, 0.3281, 0.2031, 0.6406, 0.2812, 0.6406, 0.2812, 0.6875, 0.2031, 0.6875, 0.2812, 0.6406, 0.3438, 0.6406, 0.3438, 0.6875, 0.2812, 0.6875, 0.3438, 0.6406, 0.4219, 0.6406, 0.4219, 0.6875, 0.3438, 0.6875, 0.125, 0.6406, 0.125, 0.6875, 0.2031, 0.6875, 0.2031, 0.6406, 0.4219, 0.5938, 0.4219, 0.5156, 0.3281, 0.5156, 0.3281, 0.5938, 0.3281, 0.5938, 0.3281, 0.5156, 0.2344, 0.5156, 0.2344, 0.5938, 0.2344, 0.5938, 0.2344, 0.5156, 0.1406, 0.5156, 0.1406, 0.5938, 0.1406, 0.5938, 0.1406, 0.5156, 0.04688, 0.5156, 0.04688, 0.5938, 0.3438, 0.4688, 0.3281, 0.5156, 0.4219, 0.5156, 0.4062, 0.4688, 0.2656, 0.4375, 0.25, 0.4844, 0.3281, 0.5156, 0.3438, 0.4688, 0.2188, 0.3906, 0.1719, 0.4219, 0.25, 0.4844, 0.2656, 0.4375, 0.1875, 0.3125, 0.1406, 0.3281, 0.1719, 0.4219, 0.2188, 0.3906, 0.2031, 0.6406, 0.2031, 0.6875, 0.2812, 0.6875, 0.2812, 0.6406, 0.2812, 0.6406, 0.2812, 0.6875, 0.3438, 0.6875, 0.3438, 0.6406, 0.3438, 0.6406, 0.3438, 0.6875, 0.4219, 0.6875, 0.4219, 0.6406, 0.125, 0.6406, 0.125, 0.6875, 0.2031, 0.6875, 0.2031, 0.6406, 0.4219, 0.5938, 0.4219, 0.5156, 0.3281, 0.5156, 0.3281, 0.5938, 0.3281, 0.5938, 0.3281, 0.5156, 0.2344, 0.5156, 0.2344, 0.5938, 0.2344, 0.5938, 0.2344, 0.5156, 0.1406, 0.5156, 0.1406, 0.5938, 0.1406, 0.5938, 0.1406, 0.5156, 0.04688, 0.5156, 0.04688, 0.5938, 0.3438, 0.4688, 0.3281, 0.5156, 0.4219, 0.5156, 0.4062, 0.4688, 0.2656, 0.4375, 0.25, 0.4844, 0.3281, 0.5156, 0.3438, 0.4688, 0.2188, 0.3906, 0.1719, 0.4219, 0.25, 0.4844, 0.2656, 0.4375, 0.1875, 0.3125, 0.1406, 0.3281, 0.1719, 0.4219, 0.2188, 0.3906, 0.2031, 0.6406, 0.2031, 0.6875, 0.2812, 0.6875, 0.2812, 0.6406, 0.2812, 0.6406, 0.2812, 0.6875, 0.3438, 0.6875, 0.3438, 0.6406, 0.3438, 0.6406, 0.3438, 0.6875, 0.4219, 0.6875, 0.4219, 0.6406, 0.125, 0.6406, 0.2031, 0.6406, 0.2031, 0.6875, 0.125, 0.6875, 0.4219, 0.5938, 0.3281, 0.5938, 0.3281, 0.5156, 0.4219, 0.5156, 0.3281, 0.5938, 0.2344, 0.5938, 0.2344, 0.5156, 0.3281, 0.5156, 0.2344, 0.5938, 0.1406, 0.5938, 0.1406, 0.5156, 0.2344, 0.5156, 0.1406, 0.5938, 0.04688, 0.5938, 0.04688, 0.5156, 0.1406, 0.5156, 0.3438, 0.4688, 0.4062, 0.4688, 0.4219, 0.5156, 0.3281, 0.5156, 0.2656, 0.4375, 0.3438, 0.4688, 0.3281, 0.5156, 0.25, 0.4844, 0.2188, 0.3906, 0.2656, 0.4375, 0.25, 0.4844, 0.1719, 0.4219, 0.1875, 0.3125, 0.2188, 0.3906, 0.1719, 0.4219, 0.1406, 0.3281, 0.2031, 0.6406, 0.2812, 0.6406, 0.2812, 0.6875, 0.2031, 0.6875, 0.2812, 0.6406, 0.3438, 0.6406, 0.3438, 0.6875, 0.2812, 0.6875, 0.3438, 0.6406, 0.4219, 0.6406, 0.4219, 0.6875, 0.3438, 0.6875, 0.5, 0.2188, 0.5, 0.25, 0.5938, 0.25, 0.5938, 0.2188, 0.5938, 0.2188, 0.5938, 0.25, 0.7031, 0.25, 0.7031, 0.2188, 0.7031, 0.2188, 0.7031, 0.25, 0.8125, 0.25, 0.8125, 0.2188, 0.8125, 0.2188, 0.8125, 0.25, 0.9219, 0.25, 0.9219, 0.2188, 0.5, 0.4688, 0.5, 0.6875, 0.5938, 0.6875, 0.5938, 0.4688, 0.8125, 0.3594, 0.8125, 0.4688, 0.9219, 0.4688, 0.9219, 0.3594, 0.5, 0.3594, 0.5, 0.4688, 0.5938, 0.4688, 0.5938, 0.3594, 0.5938, 0.3594, 0.5938, 0.4688, 0.7031, 0.4688, 0.7031, 0.3594, 0.7031, 0.3594, 0.7031, 0.4688, 0.8125, 0.4688, 0.8125, 0.3594, 0.5938, 0.4688, 0.5938, 0.6875, 0.7031, 0.6875, 0.7031, 0.4688, 0.7031, 0.4688, 0.7031, 0.6875, 0.8125, 0.6875, 0.8125, 0.4688, 0.8125, 0.4688, 0.8125, 0.6875, 0.9219, 0.6875, 0.9219, 0.4688, 0.7031, 0.25, 0.7031, 0.3594, 0.8125, 0.3594, 0.8125, 0.25, 0.5938, 0.25, 0.5938, 0.3594, 0.7031, 0.3594, 0.7031, 0.25, 0.5, 0.25, 0.5, 0.3594, 0.5938, 0.3594, 0.5938, 0.25, 0.8125, 0.25, 0.8125, 0.3594, 0.9219, 0.3594, 0.9219, 0.25, 0.5, 0.2188, 0.5938, 0.2188, 0.5938, 0.25, 0.5, 0.25, 0.5938, 0.2188, 0.7031, 0.2188, 0.7031, 0.25, 0.5938, 0.25, 0.7031, 0.2188, 0.8125, 0.2188, 0.8125, 0.25, 0.7031, 0.25, 0.8125, 0.2188, 0.9219, 0.2188, 0.9219, 0.25, 0.8125, 0.25, 0.5, 0.4688, 0.5938, 0.4688, 0.5938, 0.6875, 0.5, 0.6875, 0.8125, 0.3594, 0.9219, 0.3594, 0.9219, 0.4688, 0.8125, 0.4688, 0.5, 0.3594, 0.5938, 0.3594, 0.5938, 0.4688, 0.5, 0.4688, 0.5938, 0.3594, 0.7031, 0.3594, 0.7031, 0.4688, 0.5938, 0.4688, 0.7031, 0.3594, 0.8125, 0.3594, 0.8125, 0.4688, 0.7031, 0.4688, 0.5938, 0.4688, 0.7031, 0.4688, 0.7031, 0.6875, 0.5938, 0.6875, 0.7031, 0.4688, 0.8125, 0.4688, 0.8125, 0.6875, 0.7031, 0.6875, 0.8125, 0.4688, 0.9219, 0.4688, 0.9219, 0.6875, 0.8125, 0.6875, 0.7031, 0.25, 0.8125, 0.25, 0.8125, 0.3594, 0.7031, 0.3594, 0.5938, 0.25, 0.7031, 0.25, 0.7031, 0.3594, 0.5938, 0.3594, 0.5, 0.25, 0.5938, 0.25, 0.5938, 0.3594, 0.5, 0.3594, 0.8125, 0.25, 0.9219, 0.25, 0.9219, 0.3594, 0.8125, 0.3594, 0.5, 0.2188, 0.5938, 0.2188, 0.5938, 0.25, 0.5, 0.25, 0.5938, 0.2188, 0.7031, 0.2188, 0.7031, 0.25, 0.5938, 0.25, 0.7031, 0.2188, 0.8125, 0.2188, 0.8125, 0.25, 0.7031, 0.25, 0.8125, 0.2188, 0.9219, 0.2188, 0.9219, 0.25, 0.8125, 0.25, 0.5, 0.4688, 0.5938, 0.4688, 0.5938, 0.6875, 0.5, 0.6875, 0.8125, 0.3594, 0.9219, 0.3594, 0.9219, 0.4688, 0.8125, 0.4688, 0.5, 0.3594, 0.5938, 0.3594, 0.5938, 0.4688, 0.5, 0.4688, 0.5938, 0.3594, 0.7031, 0.3594, 0.7031, 0.4688, 0.5938, 0.4688, 0.7031, 0.3594, 0.8125, 0.3594, 0.8125, 0.4688, 0.7031, 0.4688, 0.5938, 0.4688, 0.7031, 0.4688, 0.7031, 0.6875, 0.5938, 0.6875, 0.7031, 0.4688, 0.8125, 0.4688, 0.8125, 0.6875, 0.7031, 0.6875, 0.8125, 0.4688, 0.9219, 0.4688, 0.9219, 0.6875, 0.8125, 0.6875, 0.7031, 0.25, 0.8125, 0.25, 0.8125, 0.3594, 0.7031, 0.3594, 0.5938, 0.25, 0.7031, 0.25, 0.7031, 0.3594, 0.5938, 0.3594, 0.5, 0.25, 0.5938, 0.25, 0.5938, 0.3594, 0.5, 0.3594, 0.8125, 0.25, 0.9219, 0.25, 0.9219, 0.3594, 0.8125, 0.3594, 0.5, 0.2188, 0.5, 0.25, 0.5938, 0.25, 0.5938, 0.2188, 0.5938, 0.2188, 0.5938, 0.25, 0.7031, 0.25, 0.7031, 0.2188, 0.7031, 0.2188, 0.7031, 0.25, 0.8125, 0.25, 0.8125, 0.2188, 0.8125, 0.2188, 0.8125, 0.25, 0.9219, 0.25, 0.9219, 0.2188, 0.5, 0.4688, 0.5, 0.6875, 0.5938, 0.6875, 0.5938, 0.4688, 0.8125, 0.3594, 0.8125, 0.4688, 0.9219, 0.4688, 0.9219, 0.3594, 0.5, 0.3594, 0.5, 0.4688, 0.5938, 0.4688, 0.5938, 0.3594, 0.5938, 0.3594, 0.5938, 0.4688, 0.7031, 0.4688, 0.7031, 0.3594, 0.7031, 0.3594, 0.7031, 0.4688, 0.8125, 0.4688, 0.8125, 0.3594, 0.5938, 0.4688, 0.5938, 0.6875, 0.7031, 0.6875, 0.7031, 0.4688, 0.7031, 0.4688, 0.7031, 0.6875, 0.8125, 0.6875, 0.8125, 0.4688, 0.8125, 0.4688, 0.8125, 0.6875, 0.9219, 0.6875, 0.9219, 0.4688, 0.7031, 0.25, 0.7031, 0.3594, 0.8125, 0.3594, 0.8125, 0.25, 0.5938, 0.25, 0.5938, 0.3594, 0.7031, 0.3594, 0.7031, 0.25, 0.5, 0.25, 0.5, 0.3594, 0.5938, 0.3594, 0.5938, 0.25, 0.8125, 0.25, 0.8125, 0.3594, 0.9219, 0.3594, 0.9219, 0.25])
me_barrel2.materials.append(mat_barrel2)
me_barrel2.update()

# ---- objects
ob_barrel2 = bpy.data.objects.new('Barrel2', me_barrel2)

# ---- transforms, parenting, visibility, modifiers, constraints
ob_barrel2.location = (0.0, 0.0, 0.0)

# ---- collection membership
scene.collection.objects.link(ob_barrel2)

# ---- scene / render settings (as saved in the file)
scene.frame_start = 1; scene.frame_end = 250; scene.frame_set(59)
scene.render.engine = 'CYCLES'
scene.render.film_transparent = True
scene.cycles.samples = 256
scene.cycles.sampling_pattern = 'TABULATED_SOBOL'
scene.cycles.use_light_tree = False
scene.cycles.film_transparent_glass = True
scene.cycles.film_transparent_roughness = 0.67
scene.view_settings.view_transform = 'Filmic'
bpy.context.view_layer.update()

# ---- added for rendering (the .blend has no active camera and no usable light): camera, sun
cam_auto = bpy.data.cameras.new('AutoCamera')
cam_auto.lens = 50.0
cam_auto.sensor_width = 36.0
cam_auto.clip_end = 1000.0
ob_auto_camera = bpy.data.objects.new('AutoCamera', cam_auto)
scene.collection.objects.link(ob_auto_camera)
ob_auto_camera.location = (2.19504, -2.26915, 2.20161)
ob_auto_camera.rotation_euler = (1.09748, -7.21219e-08, 0.694738)
scene.camera = ob_auto_camera
light_auto_sun = bpy.data.lights.new('AutoSun', 'SUN')
light_auto_sun.energy = 3.0
light_auto_sun.angle = 0.0523599
ob_auto_sun = bpy.data.objects.new('AutoSun', light_auto_sun)
scene.collection.objects.link(ob_auto_sun)
ob_auto_sun.rotation_euler = (0.872665, 0.174533, 0.523599)
bpy.context.view_layer.update()
